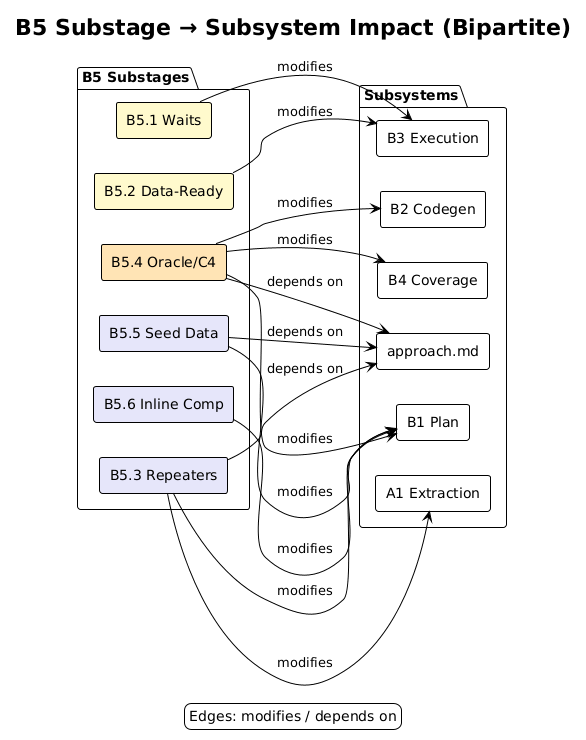

The diagram above was rendered by PlantUML. Its source (embedded in the PNG):
@startuml
!theme plain
left to right direction
title B5 Substage → Subsystem Impact (Bipartite)

legend bottom
  Edges: modifies / depends on
endlegend

package "B5 Substages" {
  rectangle "B5.1 Waits" as B51 #FFFACD
  rectangle "B5.2 Data-Ready" as B52 #FFFACD
  rectangle "B5.3 Repeaters" as B53 #E6E6FA
  rectangle "B5.4 Oracle/C4" as B54 #FFE4B5
  rectangle "B5.5 Seed Data" as B55 #E6E6FA
  rectangle "B5.6 Inline Comp" as B56 #E6E6FA
}

package "Subsystems" {
  rectangle "A1 Extraction" as A1
  rectangle "B1 Plan" as B1
  rectangle "B2 Codegen" as B2
  rectangle "B3 Execution" as B3
  rectangle "B4 Coverage" as B4
  rectangle "approach.md" as SPEC
}

B51 --> B3 : modifies
B52 --> B3 : modifies

B53 --> A1 : modifies
B53 --> B1 : modifies
B53 --> SPEC : depends on

B54 --> B1 : modifies
B54 --> B2 : modifies
B54 --> B4 : modifies
B54 --> SPEC : depends on

B55 --> B1 : modifies
B55 --> SPEC : depends on

B56 --> B1 : modifies
@enduml